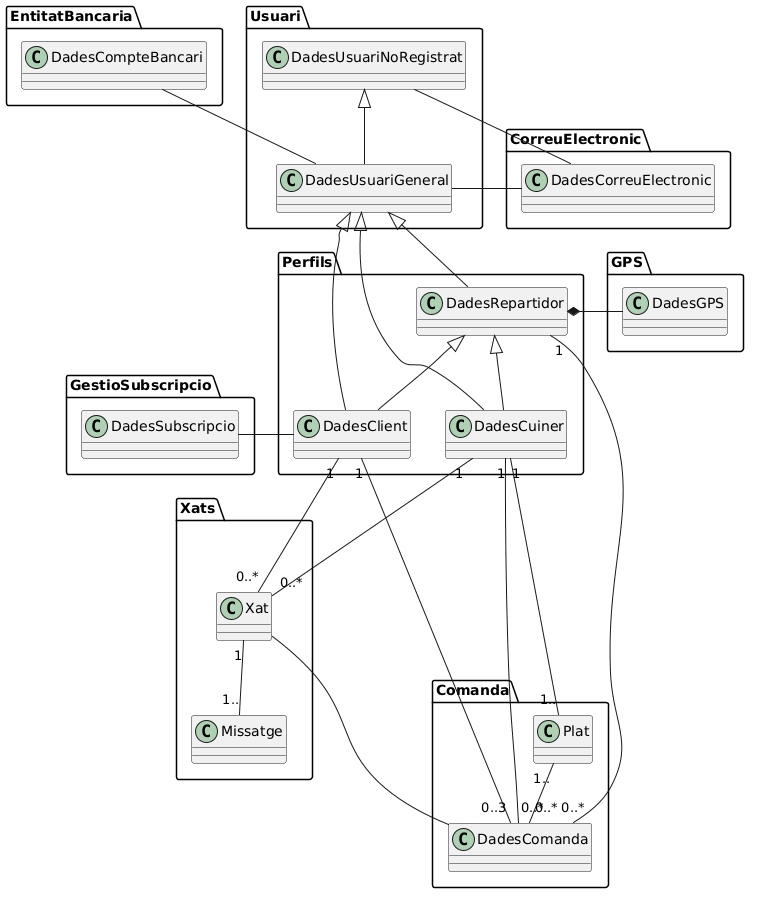

The diagram above was rendered by PlantUML. Its source (embedded in the PNG):
@startuml
skinparam groupInheritance 1

skinparam package<<Layout>> {
  borderColor Transparent
  backgroundColor Transparent
  fontColor Transparent
  stereotypeFontColor Transparent
  BorderThickness 10
}

namespace Perfils{
class DadesRepartidor
class DadesCuiner
class DadesClient
}

namespace GPS {
class DadesGPS
}

namespace Comanda {
class Plat
class DadesComanda
}

namespace Xats {
 package p1 <<Layout>>{
class Xat
}
class Missatge
}

namespace GestioSubscripcio {
class DadesSubscripcio
}

namespace Usuari{
class DadesUsuariGeneral
class DadesUsuariNoRegistrat
}

namespace CorreuElectronic {
class DadesCorreuElectronic
}
namespace EntitatBancaria{
class DadesCompteBancari
}

DadesClient -left- DadesSubscripcio

DadesUsuariNoRegistrat <|-down- DadesUsuariGeneral
DadesUsuariGeneral <|-down- DadesRepartidor
DadesUsuariGeneral <|-down- DadesCuiner
DadesUsuariGeneral <|-down- DadesClient
DadesRepartidor *-right- DadesGPS
DadesRepartidor <|-down- DadesClient
DadesRepartidor <|-down- DadesCuiner


DadesUsuariGeneral -up- DadesCompteBancari
DadesUsuariGeneral - DadesCorreuElectronic
DadesUsuariNoRegistrat - DadesCorreuElectronic
DadesComanda -left- Xat

DadesCuiner "1" -down- "1.." Plat
DadesClient "1" --down-- "0..3" DadesComanda
DadesRepartidor "1" --down-- "0..*" DadesComanda
DadesCuiner "1" -- "0..*" DadesComanda
Plat "1.." -down- "0..*" DadesComanda
Xat "1" -- "1.." Missatge

DadesClient "1" -down- "0..*" Xat
DadesCuiner "1" -down- "0..*" Xat
@enduml